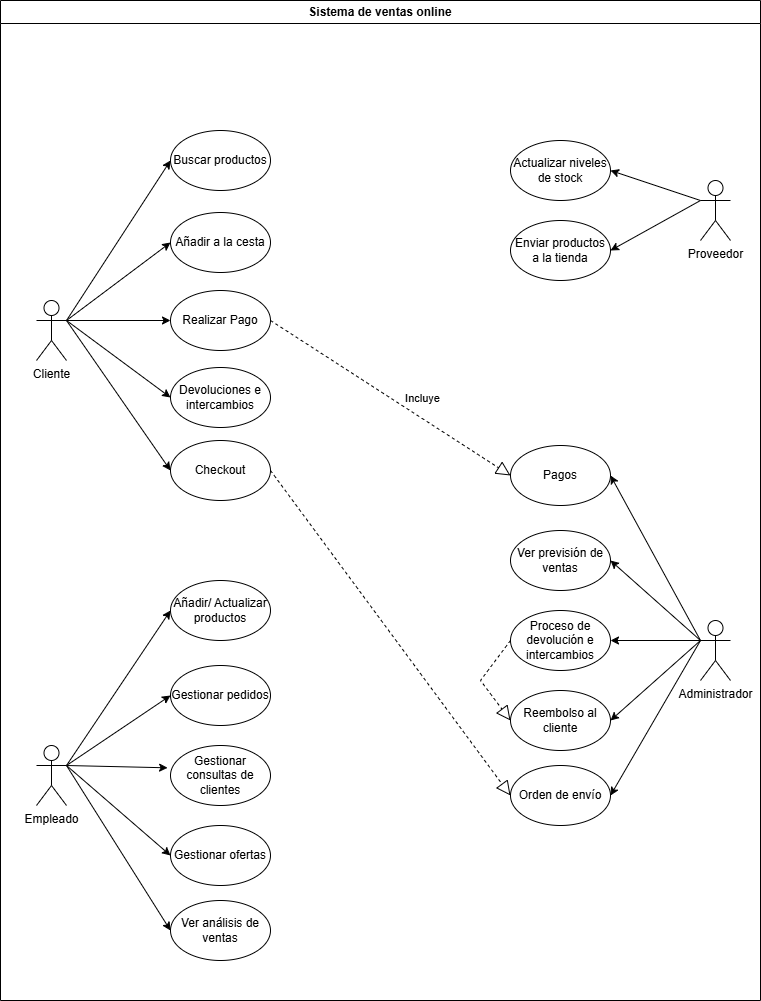

The diagram above was exported from draw.io. Its source (the exported page's mxGraphModel, read from the mxfile embedded in the PNG):
<mxGraphModel dx="1221" dy="772" grid="1" gridSize="10" guides="1" tooltips="1" connect="1" arrows="1" fold="1" page="1" pageScale="1" pageWidth="827" pageHeight="1169" math="0" shadow="0">
  <root>
    <mxCell id="0" />
    <mxCell id="1" parent="0" />
    <mxCell id="VBoZNg-qoWe4bD-w1WQw-1" value="Sistema de ventas online" style="swimlane;whiteSpace=wrap;html=1;" parent="1" vertex="1">
      <mxGeometry x="40" y="40" width="760" height="1000" as="geometry" />
    </mxCell>
    <mxCell id="VBoZNg-qoWe4bD-w1WQw-3" value="Cliente" style="shape=umlActor;verticalLabelPosition=bottom;verticalAlign=top;html=1;outlineConnect=0;" parent="VBoZNg-qoWe4bD-w1WQw-1" vertex="1">
      <mxGeometry x="36" y="300" width="30" height="60" as="geometry" />
    </mxCell>
    <mxCell id="VBoZNg-qoWe4bD-w1WQw-4" value="Empleado" style="shape=umlActor;verticalLabelPosition=bottom;verticalAlign=top;html=1;outlineConnect=0;" parent="VBoZNg-qoWe4bD-w1WQw-1" vertex="1">
      <mxGeometry x="36" y="745" width="30" height="60" as="geometry" />
    </mxCell>
    <mxCell id="VBoZNg-qoWe4bD-w1WQw-5" value="Proveedor" style="shape=umlActor;verticalLabelPosition=bottom;verticalAlign=top;html=1;outlineConnect=0;" parent="VBoZNg-qoWe4bD-w1WQw-1" vertex="1">
      <mxGeometry x="700" y="180" width="30" height="60" as="geometry" />
    </mxCell>
    <mxCell id="VBoZNg-qoWe4bD-w1WQw-17" value="Buscar productos" style="ellipse;whiteSpace=wrap;html=1;" parent="VBoZNg-qoWe4bD-w1WQw-1" vertex="1">
      <mxGeometry x="170" y="130" width="100" height="60" as="geometry" />
    </mxCell>
    <mxCell id="VBoZNg-qoWe4bD-w1WQw-16" value="Añadir a la cesta" style="ellipse;whiteSpace=wrap;html=1;" parent="VBoZNg-qoWe4bD-w1WQw-1" vertex="1">
      <mxGeometry x="170" y="212" width="100" height="60" as="geometry" />
    </mxCell>
    <mxCell id="VBoZNg-qoWe4bD-w1WQw-15" value="Realizar Pago" style="ellipse;whiteSpace=wrap;html=1;" parent="VBoZNg-qoWe4bD-w1WQw-1" vertex="1">
      <mxGeometry x="170" y="290" width="100" height="60" as="geometry" />
    </mxCell>
    <mxCell id="VBoZNg-qoWe4bD-w1WQw-14" value="Devoluciones e intercambios" style="ellipse;whiteSpace=wrap;html=1;" parent="VBoZNg-qoWe4bD-w1WQw-1" vertex="1">
      <mxGeometry x="170" y="367" width="100" height="60" as="geometry" />
    </mxCell>
    <mxCell id="VBoZNg-qoWe4bD-w1WQw-13" value="Actualizar niveles de stock" style="ellipse;whiteSpace=wrap;html=1;" parent="VBoZNg-qoWe4bD-w1WQw-1" vertex="1">
      <mxGeometry x="510" y="140" width="100" height="60" as="geometry" />
    </mxCell>
    <mxCell id="VBoZNg-qoWe4bD-w1WQw-12" value="Enviar productos a la tienda" style="ellipse;whiteSpace=wrap;html=1;" parent="VBoZNg-qoWe4bD-w1WQw-1" vertex="1">
      <mxGeometry x="510" y="220" width="100" height="60" as="geometry" />
    </mxCell>
    <mxCell id="VBoZNg-qoWe4bD-w1WQw-11" value="Añadir/ Actualizar productos" style="ellipse;whiteSpace=wrap;html=1;" parent="VBoZNg-qoWe4bD-w1WQw-1" vertex="1">
      <mxGeometry x="170" y="580" width="100" height="60" as="geometry" />
    </mxCell>
    <mxCell id="VBoZNg-qoWe4bD-w1WQw-10" value="Gestionar pedidos" style="ellipse;whiteSpace=wrap;html=1;" parent="VBoZNg-qoWe4bD-w1WQw-1" vertex="1">
      <mxGeometry x="170" y="665" width="100" height="60" as="geometry" />
    </mxCell>
    <mxCell id="VBoZNg-qoWe4bD-w1WQw-9" value="Gestionar consultas de clientes" style="ellipse;whiteSpace=wrap;html=1;" parent="VBoZNg-qoWe4bD-w1WQw-1" vertex="1">
      <mxGeometry x="170" y="745" width="100" height="60" as="geometry" />
    </mxCell>
    <mxCell id="VBoZNg-qoWe4bD-w1WQw-20" value="Gestionar ofertas" style="ellipse;whiteSpace=wrap;html=1;" parent="VBoZNg-qoWe4bD-w1WQw-1" vertex="1">
      <mxGeometry x="170" y="825" width="100" height="60" as="geometry" />
    </mxCell>
    <mxCell id="VBoZNg-qoWe4bD-w1WQw-22" value="Ver análisis de ventas" style="ellipse;whiteSpace=wrap;html=1;" parent="VBoZNg-qoWe4bD-w1WQw-1" vertex="1">
      <mxGeometry x="170" y="900" width="100" height="60" as="geometry" />
    </mxCell>
    <mxCell id="VBoZNg-qoWe4bD-w1WQw-23" value="Administrador" style="shape=umlActor;verticalLabelPosition=bottom;verticalAlign=top;html=1;outlineConnect=0;" parent="VBoZNg-qoWe4bD-w1WQw-1" vertex="1">
      <mxGeometry x="700" y="620" width="30" height="60" as="geometry" />
    </mxCell>
    <mxCell id="VBoZNg-qoWe4bD-w1WQw-21" value="Pagos" style="ellipse;whiteSpace=wrap;html=1;" parent="VBoZNg-qoWe4bD-w1WQw-1" vertex="1">
      <mxGeometry x="510" y="445" width="100" height="60" as="geometry" />
    </mxCell>
    <mxCell id="VBoZNg-qoWe4bD-w1WQw-28" value="Proceso de devolución e intercambios" style="ellipse;whiteSpace=wrap;html=1;" parent="VBoZNg-qoWe4bD-w1WQw-1" vertex="1">
      <mxGeometry x="510" y="610" width="100" height="60" as="geometry" />
    </mxCell>
    <mxCell id="VBoZNg-qoWe4bD-w1WQw-27" value="Checkout" style="ellipse;whiteSpace=wrap;html=1;" parent="VBoZNg-qoWe4bD-w1WQw-1" vertex="1">
      <mxGeometry x="170" y="440" width="100" height="60" as="geometry" />
    </mxCell>
    <mxCell id="VBoZNg-qoWe4bD-w1WQw-26" value="Reembolso al cliente" style="ellipse;whiteSpace=wrap;html=1;" parent="VBoZNg-qoWe4bD-w1WQw-1" vertex="1">
      <mxGeometry x="510" y="690" width="100" height="60" as="geometry" />
    </mxCell>
    <mxCell id="VBoZNg-qoWe4bD-w1WQw-25" value="Orden de envío" style="ellipse;whiteSpace=wrap;html=1;" parent="VBoZNg-qoWe4bD-w1WQw-1" vertex="1">
      <mxGeometry x="510" y="765" width="100" height="60" as="geometry" />
    </mxCell>
    <mxCell id="VBoZNg-qoWe4bD-w1WQw-8" value="Ver previsión de ventas" style="ellipse;whiteSpace=wrap;html=1;" parent="VBoZNg-qoWe4bD-w1WQw-1" vertex="1">
      <mxGeometry x="510" y="530" width="100" height="60" as="geometry" />
    </mxCell>
    <mxCell id="VBoZNg-qoWe4bD-w1WQw-29" style="edgeStyle=orthogonalEdgeStyle;rounded=0;orthogonalLoop=1;jettySize=auto;html=1;exitX=0.5;exitY=1;exitDx=0;exitDy=0;" parent="VBoZNg-qoWe4bD-w1WQw-1" edge="1">
      <mxGeometry relative="1" as="geometry">
        <mxPoint x="370" y="740" as="sourcePoint" />
        <mxPoint x="370" y="740" as="targetPoint" />
      </mxGeometry>
    </mxCell>
    <mxCell id="VBoZNg-qoWe4bD-w1WQw-32" value="" style="endArrow=classic;html=1;rounded=0;entryX=0;entryY=0.5;entryDx=0;entryDy=0;exitX=1;exitY=0.3333333333333333;exitDx=0;exitDy=0;exitPerimeter=0;" parent="VBoZNg-qoWe4bD-w1WQw-1" source="VBoZNg-qoWe4bD-w1WQw-3" target="VBoZNg-qoWe4bD-w1WQw-17" edge="1">
      <mxGeometry width="50" height="50" relative="1" as="geometry">
        <mxPoint x="530" y="490" as="sourcePoint" />
        <mxPoint x="160" y="160" as="targetPoint" />
      </mxGeometry>
    </mxCell>
    <mxCell id="VBoZNg-qoWe4bD-w1WQw-36" value="" style="endArrow=classic;html=1;rounded=0;exitX=1;exitY=0.3333333333333333;exitDx=0;exitDy=0;exitPerimeter=0;entryX=0;entryY=0.5;entryDx=0;entryDy=0;" parent="VBoZNg-qoWe4bD-w1WQw-1" source="VBoZNg-qoWe4bD-w1WQw-3" target="VBoZNg-qoWe4bD-w1WQw-16" edge="1">
      <mxGeometry width="50" height="50" relative="1" as="geometry">
        <mxPoint x="106" y="295" as="sourcePoint" />
        <mxPoint x="200" y="200" as="targetPoint" />
      </mxGeometry>
    </mxCell>
    <mxCell id="VBoZNg-qoWe4bD-w1WQw-35" value="" style="endArrow=classic;html=1;rounded=0;exitX=1;exitY=0.3333333333333333;exitDx=0;exitDy=0;exitPerimeter=0;entryX=0;entryY=0.5;entryDx=0;entryDy=0;" parent="VBoZNg-qoWe4bD-w1WQw-1" source="VBoZNg-qoWe4bD-w1WQw-3" target="VBoZNg-qoWe4bD-w1WQw-15" edge="1">
      <mxGeometry width="50" height="50" relative="1" as="geometry">
        <mxPoint x="96" y="285" as="sourcePoint" />
        <mxPoint x="190" y="190" as="targetPoint" />
      </mxGeometry>
    </mxCell>
    <mxCell id="VBoZNg-qoWe4bD-w1WQw-34" value="" style="endArrow=classic;html=1;rounded=0;exitX=1;exitY=0.3333333333333333;exitDx=0;exitDy=0;exitPerimeter=0;entryX=0;entryY=0.5;entryDx=0;entryDy=0;" parent="VBoZNg-qoWe4bD-w1WQw-1" source="VBoZNg-qoWe4bD-w1WQw-3" target="VBoZNg-qoWe4bD-w1WQw-14" edge="1">
      <mxGeometry width="50" height="50" relative="1" as="geometry">
        <mxPoint x="86" y="275" as="sourcePoint" />
        <mxPoint x="180" y="180" as="targetPoint" />
      </mxGeometry>
    </mxCell>
    <mxCell id="VBoZNg-qoWe4bD-w1WQw-33" value="" style="endArrow=classic;html=1;rounded=0;exitX=1;exitY=0.3333333333333333;exitDx=0;exitDy=0;exitPerimeter=0;entryX=0;entryY=0.5;entryDx=0;entryDy=0;" parent="VBoZNg-qoWe4bD-w1WQw-1" source="VBoZNg-qoWe4bD-w1WQw-3" target="VBoZNg-qoWe4bD-w1WQw-27" edge="1">
      <mxGeometry width="50" height="50" relative="1" as="geometry">
        <mxPoint x="76" y="265" as="sourcePoint" />
        <mxPoint x="170" y="170" as="targetPoint" />
      </mxGeometry>
    </mxCell>
    <mxCell id="VBoZNg-qoWe4bD-w1WQw-40" value="" style="endArrow=classic;html=1;rounded=0;exitX=1;exitY=0.3333333333333333;exitDx=0;exitDy=0;exitPerimeter=0;entryX=0;entryY=0.5;entryDx=0;entryDy=0;" parent="VBoZNg-qoWe4bD-w1WQw-1" source="VBoZNg-qoWe4bD-w1WQw-4" target="VBoZNg-qoWe4bD-w1WQw-11" edge="1">
      <mxGeometry width="50" height="50" relative="1" as="geometry">
        <mxPoint x="66" y="760" as="sourcePoint" />
        <mxPoint x="170" y="760" as="targetPoint" />
      </mxGeometry>
    </mxCell>
    <mxCell id="VBoZNg-qoWe4bD-w1WQw-39" value="" style="endArrow=classic;html=1;rounded=0;exitX=1;exitY=0.3333333333333333;exitDx=0;exitDy=0;exitPerimeter=0;entryX=0;entryY=0.5;entryDx=0;entryDy=0;" parent="VBoZNg-qoWe4bD-w1WQw-1" source="VBoZNg-qoWe4bD-w1WQw-4" target="VBoZNg-qoWe4bD-w1WQw-10" edge="1">
      <mxGeometry width="50" height="50" relative="1" as="geometry">
        <mxPoint x="96" y="350" as="sourcePoint" />
        <mxPoint x="200" y="350" as="targetPoint" />
      </mxGeometry>
    </mxCell>
    <mxCell id="VBoZNg-qoWe4bD-w1WQw-37" value="" style="endArrow=classic;html=1;rounded=0;exitX=1;exitY=0.3333333333333333;exitDx=0;exitDy=0;exitPerimeter=0;entryX=-0.029;entryY=0.372;entryDx=0;entryDy=0;entryPerimeter=0;" parent="VBoZNg-qoWe4bD-w1WQw-1" source="VBoZNg-qoWe4bD-w1WQw-4" target="VBoZNg-qoWe4bD-w1WQw-9" edge="1">
      <mxGeometry width="50" height="50" relative="1" as="geometry">
        <mxPoint x="76" y="330" as="sourcePoint" />
        <mxPoint x="180" y="330" as="targetPoint" />
      </mxGeometry>
    </mxCell>
    <mxCell id="VBoZNg-qoWe4bD-w1WQw-38" value="" style="endArrow=classic;html=1;rounded=0;exitX=1;exitY=0.3333333333333333;exitDx=0;exitDy=0;exitPerimeter=0;entryX=0;entryY=0.5;entryDx=0;entryDy=0;" parent="VBoZNg-qoWe4bD-w1WQw-1" source="VBoZNg-qoWe4bD-w1WQw-4" target="VBoZNg-qoWe4bD-w1WQw-20" edge="1">
      <mxGeometry width="50" height="50" relative="1" as="geometry">
        <mxPoint x="86" y="340" as="sourcePoint" />
        <mxPoint x="190" y="340" as="targetPoint" />
      </mxGeometry>
    </mxCell>
    <mxCell id="VBoZNg-qoWe4bD-w1WQw-41" value="" style="endArrow=classic;html=1;rounded=0;exitX=1;exitY=0.3333333333333333;exitDx=0;exitDy=0;exitPerimeter=0;entryX=0;entryY=0.5;entryDx=0;entryDy=0;" parent="VBoZNg-qoWe4bD-w1WQw-1" source="VBoZNg-qoWe4bD-w1WQw-4" target="VBoZNg-qoWe4bD-w1WQw-22" edge="1">
      <mxGeometry width="50" height="50" relative="1" as="geometry">
        <mxPoint x="116" y="370" as="sourcePoint" />
        <mxPoint x="220" y="370" as="targetPoint" />
      </mxGeometry>
    </mxCell>
    <mxCell id="VBoZNg-qoWe4bD-w1WQw-43" value="" style="endArrow=classic;html=1;rounded=0;exitX=0;exitY=0.3333333333333333;exitDx=0;exitDy=0;exitPerimeter=0;entryX=1;entryY=0.5;entryDx=0;entryDy=0;" parent="VBoZNg-qoWe4bD-w1WQw-1" source="VBoZNg-qoWe4bD-w1WQw-5" target="VBoZNg-qoWe4bD-w1WQw-12" edge="1">
      <mxGeometry width="50" height="50" relative="1" as="geometry">
        <mxPoint x="136" y="390" as="sourcePoint" />
        <mxPoint x="240" y="390" as="targetPoint" />
      </mxGeometry>
    </mxCell>
    <mxCell id="VBoZNg-qoWe4bD-w1WQw-42" value="" style="endArrow=classic;html=1;rounded=0;exitX=0;exitY=0.3333333333333333;exitDx=0;exitDy=0;exitPerimeter=0;entryX=1;entryY=0.5;entryDx=0;entryDy=0;" parent="VBoZNg-qoWe4bD-w1WQw-1" source="VBoZNg-qoWe4bD-w1WQw-5" target="VBoZNg-qoWe4bD-w1WQw-13" edge="1">
      <mxGeometry width="50" height="50" relative="1" as="geometry">
        <mxPoint x="126" y="380" as="sourcePoint" />
        <mxPoint x="230" y="380" as="targetPoint" />
      </mxGeometry>
    </mxCell>
    <mxCell id="VBoZNg-qoWe4bD-w1WQw-46" value="" style="endArrow=classic;html=1;rounded=0;exitX=0;exitY=0.3333333333333333;exitDx=0;exitDy=0;exitPerimeter=0;entryX=1;entryY=0.5;entryDx=0;entryDy=0;" parent="VBoZNg-qoWe4bD-w1WQw-1" source="VBoZNg-qoWe4bD-w1WQw-23" target="VBoZNg-qoWe4bD-w1WQw-21" edge="1">
      <mxGeometry width="50" height="50" relative="1" as="geometry">
        <mxPoint x="730" y="230" as="sourcePoint" />
        <mxPoint x="640" y="280" as="targetPoint" />
      </mxGeometry>
    </mxCell>
    <mxCell id="VBoZNg-qoWe4bD-w1WQw-45" value="" style="endArrow=classic;html=1;rounded=0;exitX=0;exitY=0.3333333333333333;exitDx=0;exitDy=0;exitPerimeter=0;entryX=1;entryY=0.5;entryDx=0;entryDy=0;" parent="VBoZNg-qoWe4bD-w1WQw-1" source="VBoZNg-qoWe4bD-w1WQw-23" target="VBoZNg-qoWe4bD-w1WQw-8" edge="1">
      <mxGeometry width="50" height="50" relative="1" as="geometry">
        <mxPoint x="720" y="220" as="sourcePoint" />
        <mxPoint x="630" y="270" as="targetPoint" />
      </mxGeometry>
    </mxCell>
    <mxCell id="VBoZNg-qoWe4bD-w1WQw-44" value="" style="endArrow=classic;html=1;rounded=0;exitX=0;exitY=0.3333333333333333;exitDx=0;exitDy=0;exitPerimeter=0;entryX=1;entryY=0.5;entryDx=0;entryDy=0;" parent="VBoZNg-qoWe4bD-w1WQw-1" source="VBoZNg-qoWe4bD-w1WQw-23" target="VBoZNg-qoWe4bD-w1WQw-28" edge="1">
      <mxGeometry width="50" height="50" relative="1" as="geometry">
        <mxPoint x="710" y="210" as="sourcePoint" />
        <mxPoint x="620" y="260" as="targetPoint" />
      </mxGeometry>
    </mxCell>
    <mxCell id="VBoZNg-qoWe4bD-w1WQw-48" value="" style="endArrow=classic;html=1;rounded=0;exitX=0;exitY=0.3333333333333333;exitDx=0;exitDy=0;exitPerimeter=0;entryX=1;entryY=0.5;entryDx=0;entryDy=0;" parent="VBoZNg-qoWe4bD-w1WQw-1" source="VBoZNg-qoWe4bD-w1WQw-23" target="VBoZNg-qoWe4bD-w1WQw-26" edge="1">
      <mxGeometry width="50" height="50" relative="1" as="geometry">
        <mxPoint x="750" y="250" as="sourcePoint" />
        <mxPoint x="660" y="300" as="targetPoint" />
      </mxGeometry>
    </mxCell>
    <mxCell id="VBoZNg-qoWe4bD-w1WQw-49" value="" style="endArrow=block;dashed=1;endFill=0;endSize=12;html=1;rounded=0;exitX=1;exitY=0.5;exitDx=0;exitDy=0;entryX=0;entryY=0.5;entryDx=0;entryDy=0;" parent="VBoZNg-qoWe4bD-w1WQw-1" source="VBoZNg-qoWe4bD-w1WQw-15" target="VBoZNg-qoWe4bD-w1WQw-21" edge="1">
      <mxGeometry width="160" relative="1" as="geometry">
        <mxPoint x="470" y="580" as="sourcePoint" />
        <mxPoint x="630" y="580" as="targetPoint" />
      </mxGeometry>
    </mxCell>
    <mxCell id="VBoZNg-qoWe4bD-w1WQw-50" value="Incluye" style="edgeLabel;html=1;align=center;verticalAlign=middle;resizable=0;points=[];" parent="VBoZNg-qoWe4bD-w1WQw-49" connectable="0" vertex="1">
      <mxGeometry x="0.1735" y="-2" relative="1" as="geometry">
        <mxPoint x="11" y="-15" as="offset" />
      </mxGeometry>
    </mxCell>
    <mxCell id="VBoZNg-qoWe4bD-w1WQw-53" value="" style="endArrow=block;dashed=1;endFill=0;endSize=12;html=1;rounded=0;exitX=0;exitY=0.5;exitDx=0;exitDy=0;entryX=0;entryY=0.5;entryDx=0;entryDy=0;" parent="VBoZNg-qoWe4bD-w1WQw-1" source="VBoZNg-qoWe4bD-w1WQw-28" target="VBoZNg-qoWe4bD-w1WQw-26" edge="1">
      <mxGeometry width="160" relative="1" as="geometry">
        <mxPoint x="470" y="580" as="sourcePoint" />
        <mxPoint x="630" y="580" as="targetPoint" />
        <Array as="points">
          <mxPoint x="480" y="680" />
        </Array>
      </mxGeometry>
    </mxCell>
    <mxCell id="VBoZNg-qoWe4bD-w1WQw-54" value="" style="endArrow=block;dashed=1;endFill=0;endSize=12;html=1;rounded=0;exitX=1;exitY=0.5;exitDx=0;exitDy=0;entryX=0;entryY=0.5;entryDx=0;entryDy=0;" parent="VBoZNg-qoWe4bD-w1WQw-1" source="VBoZNg-qoWe4bD-w1WQw-27" target="VBoZNg-qoWe4bD-w1WQw-25" edge="1">
      <mxGeometry width="160" relative="1" as="geometry">
        <mxPoint x="470" y="580" as="sourcePoint" />
        <mxPoint x="630" y="580" as="targetPoint" />
      </mxGeometry>
    </mxCell>
    <mxCell id="VBoZNg-qoWe4bD-w1WQw-47" value="" style="endArrow=classic;html=1;rounded=0;entryX=1;entryY=0.5;entryDx=0;entryDy=0;" parent="1" target="VBoZNg-qoWe4bD-w1WQw-25" edge="1">
      <mxGeometry width="50" height="50" relative="1" as="geometry">
        <mxPoint x="740" y="680" as="sourcePoint" />
        <mxPoint x="690" y="330" as="targetPoint" />
      </mxGeometry>
    </mxCell>
  </root>
</mxGraphModel>